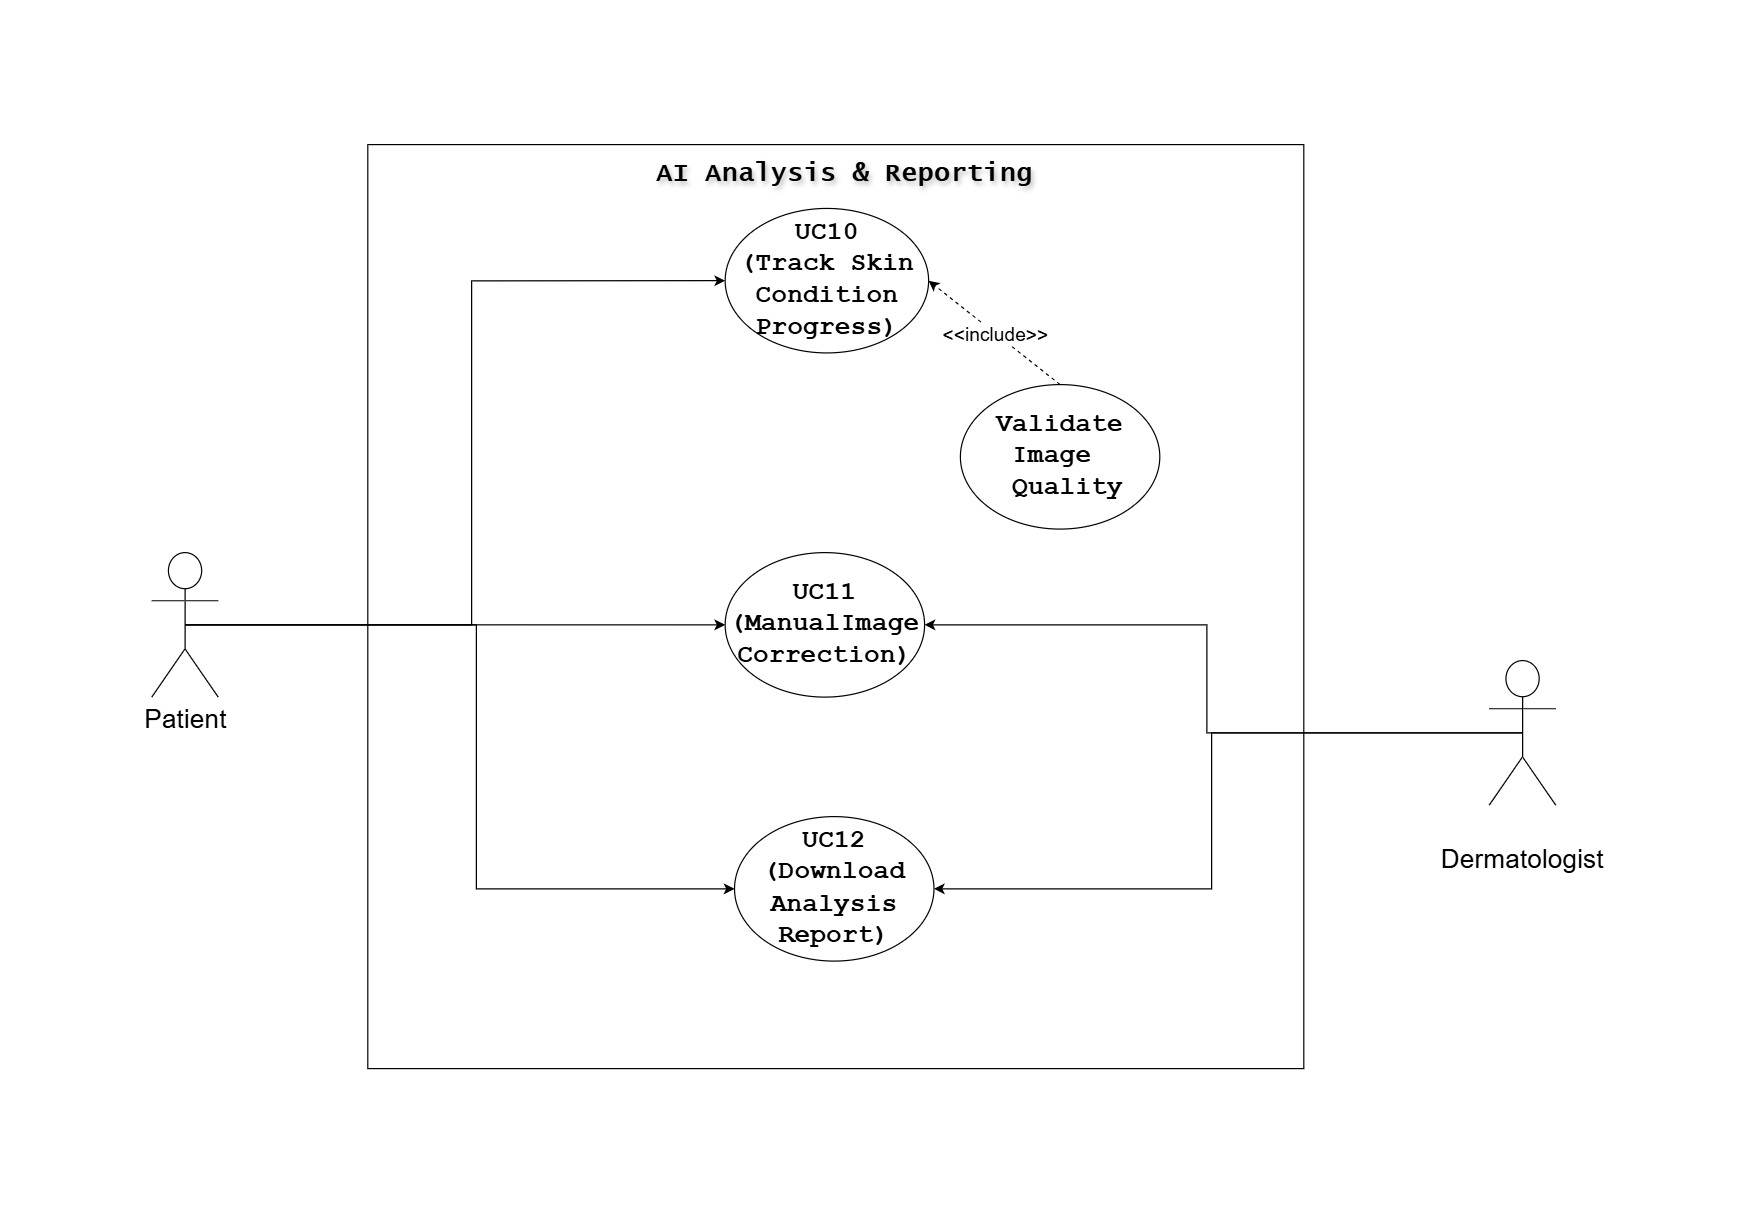

The diagram above was exported from draw.io. Its source (the exported page's mxGraphModel, read from the mxfile embedded in the PNG):
<mxGraphModel dx="1965" dy="217" grid="1" gridSize="10" guides="1" tooltips="1" connect="1" arrows="1" fold="1" page="1" pageScale="1" pageWidth="583" pageHeight="413" background="none" math="0" shadow="1">
  <root>
    <mxCell id="0" />
    <mxCell id="1" parent="0" />
    <mxCell id="Aeg0zsG3tqatbszCyTdO-3" value="" style="whiteSpace=wrap;html=1;labelBackgroundColor=none;rounded=0;shadow=0;fontSize=22;" parent="1" vertex="1">
      <mxGeometry x="400" y="1120" width="780" height="770" as="geometry" />
    </mxCell>
    <mxCell id="Aeg0zsG3tqatbszCyTdO-4" value="&lt;font&gt;AI Analysis &amp;amp; Reporting&lt;/font&gt;" style="text;html=1;align=center;verticalAlign=middle;resizable=0;points=[];autosize=1;strokeColor=none;fillColor=none;labelBackgroundColor=none;fontSize=22;fontFamily=Lucida Console;fontStyle=1;textShadow=1;" parent="1" vertex="1">
      <mxGeometry x="631.9278429269247" y="1124.7150259067357" width="330" height="40" as="geometry" />
    </mxCell>
    <mxCell id="Aeg0zsG3tqatbszCyTdO-144" style="edgeStyle=orthogonalEdgeStyle;rounded=0;orthogonalLoop=1;jettySize=auto;html=1;exitX=0.5;exitY=0.5;exitDx=0;exitDy=0;exitPerimeter=0;entryX=0;entryY=0.5;entryDx=0;entryDy=0;fontSize=22;" parent="1" source="Aeg0zsG3tqatbszCyTdO-8" target="Aeg0zsG3tqatbszCyTdO-26" edge="1">
      <mxGeometry relative="1" as="geometry" />
    </mxCell>
    <mxCell id="Aeg0zsG3tqatbszCyTdO-146" style="edgeStyle=orthogonalEdgeStyle;rounded=0;orthogonalLoop=1;jettySize=auto;html=1;exitX=0.5;exitY=0.5;exitDx=0;exitDy=0;exitPerimeter=0;entryX=0;entryY=0.5;entryDx=0;entryDy=0;fontSize=22;" parent="1" source="Aeg0zsG3tqatbszCyTdO-8" target="Aeg0zsG3tqatbszCyTdO-31" edge="1">
      <mxGeometry relative="1" as="geometry" />
    </mxCell>
    <mxCell id="Aeg0zsG3tqatbszCyTdO-148" style="edgeStyle=orthogonalEdgeStyle;rounded=0;orthogonalLoop=1;jettySize=auto;html=1;exitX=0.5;exitY=0.5;exitDx=0;exitDy=0;exitPerimeter=0;entryX=0;entryY=0.5;entryDx=0;entryDy=0;fontSize=22;" parent="1" source="Aeg0zsG3tqatbszCyTdO-8" target="Aeg0zsG3tqatbszCyTdO-18" edge="1">
      <mxGeometry relative="1" as="geometry" />
    </mxCell>
    <mxCell id="Aeg0zsG3tqatbszCyTdO-8" value="&lt;font&gt;Patient&lt;/font&gt;" style="shape=umlActor;verticalLabelPosition=bottom;verticalAlign=top;html=1;outlineConnect=0;labelBackgroundColor=none;fontSize=22;" parent="1" vertex="1">
      <mxGeometry x="220.00020311979713" y="1460.0001680385258" width="55.39119343468488" height="120.40611678449854" as="geometry" />
    </mxCell>
    <mxCell id="wvAtIdpizzg-XADzQhLe-17" style="edgeStyle=orthogonalEdgeStyle;rounded=0;orthogonalLoop=1;jettySize=auto;html=1;exitX=0.5;exitY=0.5;exitDx=0;exitDy=0;exitPerimeter=0;entryX=1;entryY=0.5;entryDx=0;entryDy=0;" edge="1" parent="1" source="Aeg0zsG3tqatbszCyTdO-12" target="Aeg0zsG3tqatbszCyTdO-31">
      <mxGeometry relative="1" as="geometry" />
    </mxCell>
    <mxCell id="wvAtIdpizzg-XADzQhLe-36" style="edgeStyle=orthogonalEdgeStyle;rounded=0;orthogonalLoop=1;jettySize=auto;html=1;exitX=0.5;exitY=0.5;exitDx=0;exitDy=0;exitPerimeter=0;entryX=1;entryY=0.5;entryDx=0;entryDy=0;" edge="1" parent="1" source="Aeg0zsG3tqatbszCyTdO-12" target="Aeg0zsG3tqatbszCyTdO-18">
      <mxGeometry relative="1" as="geometry" />
    </mxCell>
    <mxCell id="Aeg0zsG3tqatbszCyTdO-12" value="&lt;font&gt;&lt;font&gt;&lt;br&gt;Dermatologist&lt;/font&gt;&lt;br&gt;&lt;/font&gt;" style="shape=umlActor;verticalLabelPosition=bottom;verticalAlign=top;html=1;outlineConnect=0;labelBackgroundColor=none;fontSize=22;" parent="1" vertex="1">
      <mxGeometry x="1334.6088065653155" y="1550.0038807108622" width="55.39119343468488" height="120.40611678449854" as="geometry" />
    </mxCell>
    <mxCell id="Aeg0zsG3tqatbszCyTdO-18" value="&lt;div&gt;UC12&lt;/div&gt;(Download Analysis&lt;div&gt;&lt;span style=&quot;background-color: transparent; color: light-dark(rgb(0, 0, 0), rgb(255, 255, 255));&quot;&gt;Report)&lt;/span&gt;&lt;/div&gt;" style="ellipse;whiteSpace=wrap;html=1;labelBackgroundColor=none;fontFamily=Courier New;fontStyle=1;fontSize=22;" parent="1" vertex="1">
      <mxGeometry x="705.6113748846085" y="1680.003519947934" width="166.1735803040546" height="120.40611678449854" as="geometry" />
    </mxCell>
    <mxCell id="wvAtIdpizzg-XADzQhLe-18" style="rounded=0;orthogonalLoop=1;jettySize=auto;html=1;exitX=0.5;exitY=0;exitDx=0;exitDy=0;entryX=1;entryY=0.5;entryDx=0;entryDy=0;dashed=1;" edge="1" parent="1" source="Aeg0zsG3tqatbszCyTdO-19" target="Aeg0zsG3tqatbszCyTdO-26">
      <mxGeometry relative="1" as="geometry" />
    </mxCell>
    <mxCell id="wvAtIdpizzg-XADzQhLe-19" value="&lt;font style=&quot;font-size: 16px;&quot;&gt;&amp;lt;&amp;lt;include&amp;gt;&amp;gt;&lt;/font&gt;" style="edgeLabel;html=1;align=center;verticalAlign=middle;resizable=0;points=[];" vertex="1" connectable="0" parent="wvAtIdpizzg-XADzQhLe-18">
      <mxGeometry x="0.0019" relative="1" as="geometry">
        <mxPoint as="offset" />
      </mxGeometry>
    </mxCell>
    <mxCell id="Aeg0zsG3tqatbszCyTdO-19" value="&lt;div&gt;&lt;span style=&quot;background-color: transparent; color: light-dark(rgb(0, 0, 0), rgb(255, 255, 255));&quot;&gt;Validate Image&amp;nbsp; &amp;nbsp;Quality&lt;/span&gt;&lt;/div&gt;" style="ellipse;whiteSpace=wrap;html=1;labelBackgroundColor=none;fontFamily=Courier New;fontSize=22;fontStyle=1" parent="1" vertex="1">
      <mxGeometry x="893.8273550080684" y="1319.9958628292557" width="166.1735803040546" height="120.40611678449854" as="geometry" />
    </mxCell>
    <mxCell id="Aeg0zsG3tqatbszCyTdO-26" value="&lt;div&gt;UC10&lt;/div&gt;&lt;div&gt;(Track Skin Condition Progress)&lt;/div&gt;" style="ellipse;whiteSpace=wrap;html=1;labelBackgroundColor=none;fontFamily=Courier New;fontSize=22;fontStyle=1" parent="1" vertex="1">
      <mxGeometry x="697.8090464751747" y="1173.1894873458793" width="169.51774118030255" height="120.41229072031149" as="geometry" />
    </mxCell>
    <mxCell id="Aeg0zsG3tqatbszCyTdO-31" value="&lt;div&gt;&lt;font&gt;UC11&lt;/font&gt;&lt;/div&gt;&lt;font&gt;(ManualImage Correction)&lt;/font&gt;" style="ellipse;whiteSpace=wrap;html=1;labelBackgroundColor=none;fontFamily=Courier New;fontSize=22;fontStyle=1" parent="1" vertex="1">
      <mxGeometry x="697.8113748846085" y="1460.0029002204842" width="166.1735803040546" height="120.40611678449854" as="geometry" />
    </mxCell>
  </root>
</mxGraphModel>